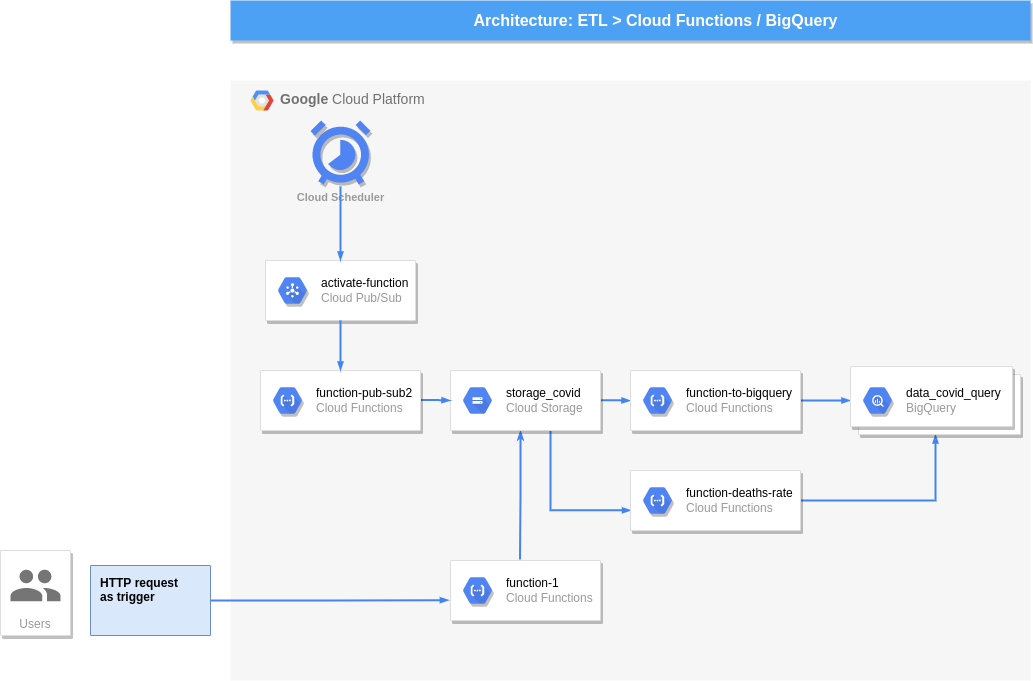

The diagram above was exported from draw.io. Its source (the exported page's mxGraphModel, read from the mxfile embedded in the PNG):
<mxGraphModel dx="2591" dy="800" grid="1" gridSize="10" guides="1" tooltips="1" connect="1" arrows="1" fold="1" page="1" pageScale="1" pageWidth="1169" pageHeight="827" background="none" math="0" shadow="0">
  <root>
    <mxCell id="0" />
    <mxCell id="1" parent="0" />
    <mxCell id="14" value="&lt;b&gt;Google &lt;/b&gt;Cloud Platform" style="fillColor=#F6F6F6;strokeColor=none;shadow=0;gradientColor=none;fontSize=14;align=left;spacing=10;fontColor=#717171;9E9E9E;verticalAlign=top;spacingTop=-4;fontStyle=0;spacingLeft=40;html=1;" parent="1" vertex="1">
      <mxGeometry x="130" y="120" width="800" height="600" as="geometry" />
    </mxCell>
    <mxCell id="15" value="" style="shape=mxgraph.gcp2.google_cloud_platform;fillColor=#F6F6F6;strokeColor=none;shadow=0;gradientColor=none;" parent="14" vertex="1">
      <mxGeometry width="23" height="20" relative="1" as="geometry">
        <mxPoint x="20" y="10" as="offset" />
      </mxGeometry>
    </mxCell>
    <mxCell id="-Q_y1hBjF4XU_Qc9TCee-703" value="" style="edgeStyle=orthogonalEdgeStyle;fontSize=12;html=1;endArrow=blockThin;endFill=1;rounded=0;strokeWidth=2;endSize=4;startSize=4;dashed=0;strokeColor=#4284F3;" parent="14" edge="1">
      <mxGeometry width="100" relative="1" as="geometry">
        <mxPoint x="370" y="319.71" as="sourcePoint" />
        <mxPoint x="400" y="320.21" as="targetPoint" />
        <Array as="points">
          <mxPoint x="385" y="320.21" />
          <mxPoint x="400" y="320.21" />
        </Array>
      </mxGeometry>
    </mxCell>
    <mxCell id="-Q_y1hBjF4XU_Qc9TCee-704" value="" style="edgeStyle=orthogonalEdgeStyle;fontSize=12;html=1;endArrow=blockThin;endFill=1;rounded=0;strokeWidth=2;endSize=4;startSize=4;dashed=0;strokeColor=#4284F3;entryX=0;entryY=0.5;entryDx=0;entryDy=0;" parent="14" target="SHnSFFmluGu8QCUb7aYQ-736" edge="1">
      <mxGeometry width="100" relative="1" as="geometry">
        <mxPoint x="550" y="320" as="sourcePoint" />
        <mxPoint x="580" y="320.5" as="targetPoint" />
        <Array as="points" />
      </mxGeometry>
    </mxCell>
    <mxCell id="-Q_y1hBjF4XU_Qc9TCee-706" value="" style="edgeStyle=orthogonalEdgeStyle;fontSize=12;html=1;endArrow=none;endFill=0;rounded=0;strokeWidth=2;endSize=4;startSize=4;dashed=0;strokeColor=#4284F3;entryX=0.464;entryY=-0.017;entryDx=0;entryDy=0;exitX=0.5;exitY=1;exitDx=0;exitDy=0;entryPerimeter=0;startArrow=classicThin;startFill=1;" parent="14" target="SHnSFFmluGu8QCUb7aYQ-728" edge="1">
      <mxGeometry width="100" relative="1" as="geometry">
        <mxPoint x="290" y="350" as="sourcePoint" />
        <mxPoint x="290" y="400" as="targetPoint" />
      </mxGeometry>
    </mxCell>
    <mxCell id="SHnSFFmluGu8QCUb7aYQ-728" value="" style="strokeColor=#dddddd;shadow=1;strokeWidth=1;rounded=1;absoluteArcSize=1;arcSize=2;" parent="14" vertex="1">
      <mxGeometry x="220" y="480" width="150" height="60" as="geometry" />
    </mxCell>
    <mxCell id="SHnSFFmluGu8QCUb7aYQ-729" value="&lt;font color=&quot;#000000&quot;&gt;function-1&lt;/font&gt;&lt;br&gt;Cloud Functions" style="sketch=0;dashed=0;connectable=0;html=1;fillColor=#5184F3;strokeColor=none;shape=mxgraph.gcp2.hexIcon;prIcon=cloud_functions;part=1;labelPosition=right;verticalLabelPosition=middle;align=left;verticalAlign=middle;spacingLeft=5;fontColor=#999999;fontSize=12;rounded=1;shadow=1;" parent="SHnSFFmluGu8QCUb7aYQ-728" vertex="1">
      <mxGeometry y="0.5" width="44" height="39" relative="1" as="geometry">
        <mxPoint x="5" y="-19.5" as="offset" />
      </mxGeometry>
    </mxCell>
    <mxCell id="SHnSFFmluGu8QCUb7aYQ-732" value="" style="strokeColor=#dddddd;shadow=1;strokeWidth=1;rounded=1;absoluteArcSize=1;arcSize=2;" parent="14" vertex="1">
      <mxGeometry x="35" y="180" width="150" height="60" as="geometry" />
    </mxCell>
    <mxCell id="SHnSFFmluGu8QCUb7aYQ-733" value="&lt;font color=&quot;#000000&quot;&gt;activate-function&lt;/font&gt;&lt;br&gt;Cloud Pub/Sub" style="sketch=0;dashed=0;connectable=0;html=1;fillColor=#5184F3;strokeColor=none;shape=mxgraph.gcp2.hexIcon;prIcon=cloud_pubsub;part=1;labelPosition=right;verticalLabelPosition=middle;align=left;verticalAlign=middle;spacingLeft=5;fontColor=#999999;fontSize=12;rounded=1;shadow=1;" parent="SHnSFFmluGu8QCUb7aYQ-732" vertex="1">
      <mxGeometry y="0.5" width="44" height="39" relative="1" as="geometry">
        <mxPoint x="5" y="-19.5" as="offset" />
      </mxGeometry>
    </mxCell>
    <mxCell id="SHnSFFmluGu8QCUb7aYQ-735" value="Cloud Scheduler" style="html=1;fillColor=#5184F3;strokeColor=none;verticalAlign=top;labelPosition=center;verticalLabelPosition=bottom;align=center;fontSize=11;fontStyle=1;fontColor=#999999;shape=mxgraph.gcp2.cloud_scheduler;rounded=1;shadow=1;" parent="14" vertex="1">
      <mxGeometry x="80" y="40" width="60" height="64" as="geometry" />
    </mxCell>
    <mxCell id="SHnSFFmluGu8QCUb7aYQ-739" value="" style="edgeStyle=orthogonalEdgeStyle;fontSize=12;html=1;endArrow=blockThin;endFill=1;rounded=0;strokeWidth=2;endSize=4;startSize=4;dashed=0;strokeColor=#4284F3;exitX=0.5;exitY=1.031;exitDx=0;exitDy=0;exitPerimeter=0;entryX=0.5;entryY=0;entryDx=0;entryDy=0;" parent="14" source="SHnSFFmluGu8QCUb7aYQ-735" target="SHnSFFmluGu8QCUb7aYQ-732" edge="1">
      <mxGeometry width="100" relative="1" as="geometry">
        <mxPoint x="120" y="130" as="sourcePoint" />
        <mxPoint x="220" y="130" as="targetPoint" />
      </mxGeometry>
    </mxCell>
    <mxCell id="-Q_y1hBjF4XU_Qc9TCee-710" value="" style="edgeStyle=orthogonalEdgeStyle;fontSize=12;html=1;endArrow=blockThin;endFill=1;rounded=0;strokeWidth=2;endSize=4;startSize=4;dashed=0;strokeColor=#4284F3;fontColor=#000000;entryX=0.003;entryY=0.664;entryDx=0;entryDy=0;entryPerimeter=0;" parent="14" target="SHnSFFmluGu8QCUb7aYQ-726" edge="1">
      <mxGeometry width="100" relative="1" as="geometry">
        <mxPoint x="320" y="350" as="sourcePoint" />
        <mxPoint x="420" y="350" as="targetPoint" />
        <Array as="points">
          <mxPoint x="320" y="430" />
        </Array>
      </mxGeometry>
    </mxCell>
    <mxCell id="-Q_y1hBjF4XU_Qc9TCee-714" value="" style="edgeStyle=orthogonalEdgeStyle;fontSize=12;html=1;endArrow=blockThin;endFill=1;rounded=0;strokeWidth=2;endSize=4;startSize=4;dashed=0;strokeColor=#4284F3;fontColor=#000000;entryX=0.5;entryY=1;entryDx=0;entryDy=0;" parent="14" target="SHnSFFmluGu8QCUb7aYQ-736" edge="1">
      <mxGeometry width="100" relative="1" as="geometry">
        <mxPoint x="570" y="420" as="sourcePoint" />
        <mxPoint x="670" y="420" as="targetPoint" />
      </mxGeometry>
    </mxCell>
    <mxCell id="2" value="&lt;b&gt;&lt;font style=&quot;font-size: 16px&quot;&gt;Architecture: ETL &amp;gt; Cloud Functions / BigQuery&lt;/font&gt;&lt;/b&gt;" style="fillColor=#4DA1F5;strokeColor=none;shadow=1;gradientColor=none;fontSize=14;align=center;spacingLeft=50;fontColor=#ffffff;html=1;" parent="1" vertex="1">
      <mxGeometry x="130" y="40" width="800" height="40" as="geometry" />
    </mxCell>
    <mxCell id="699" value="" style="strokeColor=#dddddd;fillColor=#ffffff;shadow=1;strokeWidth=1;rounded=1;absoluteArcSize=1;arcSize=2;fontSize=10;fontColor=#9E9E9E;align=center;html=1;" parent="1" vertex="1">
      <mxGeometry x="350" y="410" width="150" height="60" as="geometry" />
    </mxCell>
    <mxCell id="700" value="&lt;font color=&quot;#000000&quot;&gt;storage_covid&lt;/font&gt;&lt;br&gt;Cloud Storage" style="dashed=0;connectable=0;html=1;fillColor=#5184F3;strokeColor=none;shape=mxgraph.gcp2.hexIcon;prIcon=cloud_storage;part=1;labelPosition=right;verticalLabelPosition=middle;align=left;verticalAlign=middle;spacingLeft=5;fontColor=#999999;fontSize=12;" parent="699" vertex="1">
      <mxGeometry y="0.5" width="44" height="39" relative="1" as="geometry">
        <mxPoint x="5" y="-19.5" as="offset" />
      </mxGeometry>
    </mxCell>
    <mxCell id="-Q_y1hBjF4XU_Qc9TCee-700" value="" style="edgeStyle=orthogonalEdgeStyle;fontSize=12;html=1;endArrow=blockThin;endFill=1;rounded=0;strokeWidth=2;endSize=4;startSize=4;dashed=0;strokeColor=#4284F3;" parent="699" edge="1">
      <mxGeometry width="100" relative="1" as="geometry">
        <mxPoint x="-30" y="29.5" as="sourcePoint" />
        <mxPoint y="30" as="targetPoint" />
        <Array as="points">
          <mxPoint x="-15" y="30" />
          <mxPoint y="30" />
        </Array>
      </mxGeometry>
    </mxCell>
    <mxCell id="SHnSFFmluGu8QCUb7aYQ-724" value="" style="strokeColor=#dddddd;shadow=1;strokeWidth=1;rounded=1;absoluteArcSize=1;arcSize=2;" parent="1" vertex="1">
      <mxGeometry x="530" y="410" width="170" height="60" as="geometry" />
    </mxCell>
    <mxCell id="SHnSFFmluGu8QCUb7aYQ-725" value="&lt;font color=&quot;#000000&quot;&gt;function-to-bigquery&lt;/font&gt;&lt;br&gt;Cloud Functions" style="sketch=0;dashed=0;connectable=0;html=1;fillColor=#5184F3;strokeColor=none;shape=mxgraph.gcp2.hexIcon;prIcon=cloud_functions;part=1;labelPosition=right;verticalLabelPosition=middle;align=left;verticalAlign=middle;spacingLeft=5;fontColor=#999999;fontSize=12;rounded=1;shadow=1;" parent="SHnSFFmluGu8QCUb7aYQ-724" vertex="1">
      <mxGeometry y="0.5" width="44" height="39" relative="1" as="geometry">
        <mxPoint x="5" y="-19.5" as="offset" />
      </mxGeometry>
    </mxCell>
    <mxCell id="SHnSFFmluGu8QCUb7aYQ-726" value="" style="strokeColor=#dddddd;shadow=1;strokeWidth=1;rounded=1;absoluteArcSize=1;arcSize=2;" parent="1" vertex="1">
      <mxGeometry x="530" y="510" width="170" height="60" as="geometry" />
    </mxCell>
    <mxCell id="SHnSFFmluGu8QCUb7aYQ-727" value="&lt;font color=&quot;#000000&quot;&gt;function-deaths-rate&lt;/font&gt;&lt;br&gt;Cloud Functions" style="sketch=0;dashed=0;connectable=0;html=1;fillColor=#5184F3;strokeColor=none;shape=mxgraph.gcp2.hexIcon;prIcon=cloud_functions;part=1;labelPosition=right;verticalLabelPosition=middle;align=left;verticalAlign=middle;spacingLeft=5;fontColor=#999999;fontSize=12;rounded=1;shadow=1;" parent="SHnSFFmluGu8QCUb7aYQ-726" vertex="1">
      <mxGeometry y="0.5" width="44" height="39" relative="1" as="geometry">
        <mxPoint x="5" y="-19.5" as="offset" />
      </mxGeometry>
    </mxCell>
    <mxCell id="SHnSFFmluGu8QCUb7aYQ-730" value="" style="strokeColor=#dddddd;shadow=1;strokeWidth=1;rounded=1;absoluteArcSize=1;arcSize=2;" parent="1" vertex="1">
      <mxGeometry x="160" y="410" width="160" height="60" as="geometry" />
    </mxCell>
    <mxCell id="SHnSFFmluGu8QCUb7aYQ-731" value="&lt;font color=&quot;#000000&quot;&gt;function-pub-sub2&lt;br&gt;&lt;/font&gt;Cloud Functions" style="sketch=0;dashed=0;connectable=0;html=1;fillColor=#5184F3;strokeColor=none;shape=mxgraph.gcp2.hexIcon;prIcon=cloud_functions;part=1;labelPosition=right;verticalLabelPosition=middle;align=left;verticalAlign=middle;spacingLeft=5;fontColor=#999999;fontSize=12;rounded=1;shadow=1;" parent="SHnSFFmluGu8QCUb7aYQ-730" vertex="1">
      <mxGeometry y="0.5" width="44" height="39" relative="1" as="geometry">
        <mxPoint x="5" y="-19.5" as="offset" />
      </mxGeometry>
    </mxCell>
    <mxCell id="SHnSFFmluGu8QCUb7aYQ-736" value="" style="shape=mxgraph.gcp2.doubleRect;strokeColor=#dddddd;shadow=1;strokeWidth=1;rounded=1;" parent="1" vertex="1">
      <mxGeometry x="750" y="406" width="170" height="68" as="geometry" />
    </mxCell>
    <mxCell id="SHnSFFmluGu8QCUb7aYQ-737" value="&lt;font color=&quot;#000000&quot;&gt;data_covid_query&lt;/font&gt;&lt;br&gt;BigQuery" style="sketch=0;dashed=0;connectable=0;html=1;fillColor=#5184F3;strokeColor=none;shape=mxgraph.gcp2.hexIcon;prIcon=bigquery;part=1;labelPosition=right;verticalLabelPosition=middle;align=left;verticalAlign=middle;spacingLeft=5;fontColor=#999999;fontSize=12;rounded=1;shadow=1;" parent="SHnSFFmluGu8QCUb7aYQ-736" vertex="1">
      <mxGeometry y="0.5" width="44" height="39" relative="1" as="geometry">
        <mxPoint x="5" y="-19.5" as="offset" />
      </mxGeometry>
    </mxCell>
    <mxCell id="SHnSFFmluGu8QCUb7aYQ-738" value="&lt;b&gt;&lt;font color=&quot;#000000&quot;&gt;HTTP request &lt;br&gt;as trigger&lt;/font&gt;&lt;/b&gt;" style="sketch=0;points=[[0,0,0],[0.25,0,0],[0.5,0,0],[0.75,0,0],[1,0,0],[1,0.25,0],[1,0.5,0],[1,0.75,0],[1,1,0],[0.75,1,0],[0.5,1,0],[0.25,1,0],[0,1,0],[0,0.75,0],[0,0.5,0],[0,0.25,0]];rounded=1;absoluteArcSize=1;arcSize=2;html=1;strokeColor=#6c8ebf;shadow=0;dashed=0;fontSize=12;align=left;verticalAlign=top;spacing=10;spacingTop=-4;fillColor=#dae8fc;" parent="1" vertex="1">
      <mxGeometry x="-10" y="605" width="120" height="70" as="geometry" />
    </mxCell>
    <mxCell id="SHnSFFmluGu8QCUb7aYQ-740" value="" style="edgeStyle=orthogonalEdgeStyle;fontSize=12;html=1;endArrow=blockThin;endFill=1;rounded=0;strokeWidth=2;endSize=4;startSize=4;dashed=0;strokeColor=#4284F3;entryX=0.5;entryY=0;entryDx=0;entryDy=0;exitX=0.5;exitY=1;exitDx=0;exitDy=0;" parent="1" source="SHnSFFmluGu8QCUb7aYQ-732" target="SHnSFFmluGu8QCUb7aYQ-730" edge="1">
      <mxGeometry width="100" relative="1" as="geometry">
        <mxPoint x="240" y="360" as="sourcePoint" />
        <mxPoint x="340" y="360" as="targetPoint" />
      </mxGeometry>
    </mxCell>
    <mxCell id="-Q_y1hBjF4XU_Qc9TCee-707" value="" style="edgeStyle=orthogonalEdgeStyle;fontSize=12;html=1;endArrow=blockThin;endFill=1;rounded=0;strokeWidth=2;endSize=4;startSize=4;dashed=0;strokeColor=#4284F3;entryX=-0.011;entryY=0.661;entryDx=0;entryDy=0;entryPerimeter=0;exitX=1;exitY=0.5;exitDx=0;exitDy=0;exitPerimeter=0;" parent="1" source="SHnSFFmluGu8QCUb7aYQ-738" target="SHnSFFmluGu8QCUb7aYQ-728" edge="1">
      <mxGeometry width="100" relative="1" as="geometry">
        <mxPoint x="120" y="640" as="sourcePoint" />
        <mxPoint x="220" y="640" as="targetPoint" />
      </mxGeometry>
    </mxCell>
    <mxCell id="-Q_y1hBjF4XU_Qc9TCee-712" value="Users" style="strokeColor=#dddddd;shadow=1;strokeWidth=1;rounded=1;absoluteArcSize=1;arcSize=2;labelPosition=center;verticalLabelPosition=middle;align=center;verticalAlign=bottom;spacingLeft=0;fontColor=#999999;fontSize=12;whiteSpace=wrap;spacingBottom=2;" parent="1" vertex="1">
      <mxGeometry x="-100" y="590" width="70" height="85" as="geometry" />
    </mxCell>
    <mxCell id="-Q_y1hBjF4XU_Qc9TCee-713" value="" style="sketch=0;dashed=0;connectable=0;html=1;fillColor=#757575;strokeColor=none;shape=mxgraph.gcp2.users;part=1;fontColor=#000000;" parent="-Q_y1hBjF4XU_Qc9TCee-712" vertex="1">
      <mxGeometry x="0.5" width="50" height="31.5" relative="1" as="geometry">
        <mxPoint x="-25" y="19.25" as="offset" />
      </mxGeometry>
    </mxCell>
  </root>
</mxGraphModel>